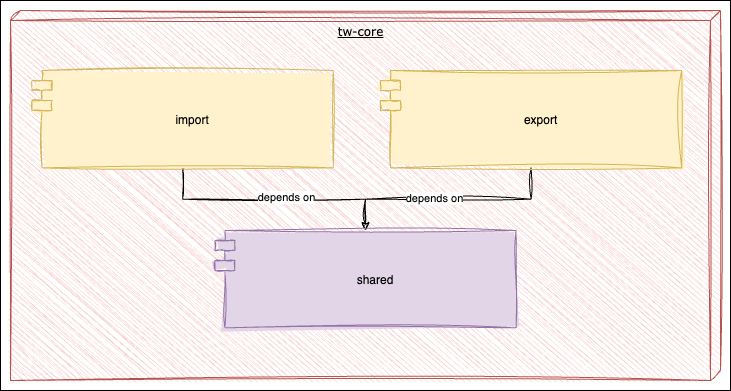

The diagram above was exported from draw.io. Its source (the exported page's mxGraphModel, read from the mxfile embedded in the PNG):
<mxGraphModel dx="1026" dy="743" grid="1" gridSize="10" guides="1" tooltips="1" connect="1" arrows="1" fold="1" page="1" pageScale="1" pageWidth="1100" pageHeight="850" background="none" math="0" shadow="0">
  <root>
    <mxCell id="0" />
    <mxCell id="1" parent="0" />
    <mxCell id="AAMXBiDjNvmEebASjFuu-1" value="" style="rounded=0;whiteSpace=wrap;html=1;fillStyle=auto;" vertex="1" parent="1">
      <mxGeometry x="150" y="130" width="730" height="390" as="geometry" />
    </mxCell>
    <mxCell id="O2ATZbd_3efGTIQfAAy3-3" value="" style="group;align=center;verticalAlign=bottom;" parent="1" vertex="1" connectable="0">
      <mxGeometry x="160" y="140" width="710" height="370" as="geometry" />
    </mxCell>
    <mxCell id="O2ATZbd_3efGTIQfAAy3-4" value="tw-core" style="verticalAlign=top;align=center;spacingTop=8;spacingLeft=2;spacingRight=12;shape=cube;size=10;direction=south;fontStyle=4;html=1;rounded=0;shadow=0;comic=0;labelBackgroundColor=none;strokeWidth=1;fontFamily=Verdana;fontSize=12;sketch=1;curveFitting=1;jiggle=2;fillColor=#f8cecc;strokeColor=#b85450;fillStyle=auto;" parent="O2ATZbd_3efGTIQfAAy3-3" vertex="1">
      <mxGeometry width="710" height="370" as="geometry" />
    </mxCell>
    <mxCell id="7Qhmcu4iuravMAZCZgKs-2" style="edgeStyle=orthogonalEdgeStyle;rounded=0;orthogonalLoop=1;jettySize=auto;html=1;sketch=1;curveFitting=1;jiggle=2;" parent="O2ATZbd_3efGTIQfAAy3-3" source="vygCLNV5ai-YtMWbHTig-1" target="7Qhmcu4iuravMAZCZgKs-1" edge="1">
      <mxGeometry relative="1" as="geometry" />
    </mxCell>
    <mxCell id="7Qhmcu4iuravMAZCZgKs-6" value="depends on" style="edgeLabel;html=1;align=center;verticalAlign=middle;resizable=0;points=[];" parent="7Qhmcu4iuravMAZCZgKs-2" vertex="1" connectable="0">
      <mxGeometry x="0.1016" y="2" relative="1" as="geometry">
        <mxPoint as="offset" />
      </mxGeometry>
    </mxCell>
    <mxCell id="vygCLNV5ai-YtMWbHTig-1" value="import" style="shape=module;align=left;spacingLeft=20;align=center;verticalAlign=middle;sketch=1;curveFitting=1;jiggle=2;fillColor=#fff2cc;strokeColor=#d6b656;fillStyle=solid;" parent="O2ATZbd_3efGTIQfAAy3-3" vertex="1">
      <mxGeometry x="21.51515151515152" y="59.997105263157906" width="301.21212121212125" height="97.36842105263156" as="geometry" />
    </mxCell>
    <mxCell id="7Qhmcu4iuravMAZCZgKs-3" style="edgeStyle=orthogonalEdgeStyle;rounded=0;orthogonalLoop=1;jettySize=auto;html=1;sketch=1;curveFitting=1;jiggle=2;" parent="O2ATZbd_3efGTIQfAAy3-3" source="vygCLNV5ai-YtMWbHTig-2" target="7Qhmcu4iuravMAZCZgKs-1" edge="1">
      <mxGeometry relative="1" as="geometry" />
    </mxCell>
    <mxCell id="7Qhmcu4iuravMAZCZgKs-8" value="depends on" style="edgeLabel;html=1;align=center;verticalAlign=middle;resizable=0;points=[];" parent="7Qhmcu4iuravMAZCZgKs-3" vertex="1" connectable="0">
      <mxGeometry x="0.1211" y="-1" relative="1" as="geometry">
        <mxPoint as="offset" />
      </mxGeometry>
    </mxCell>
    <mxCell id="vygCLNV5ai-YtMWbHTig-2" value="export" style="shape=module;align=left;spacingLeft=20;align=center;verticalAlign=middle;sketch=1;curveFitting=1;jiggle=2;fillColor=#fff2cc;strokeColor=#d6b656;fillStyle=solid;" parent="O2ATZbd_3efGTIQfAAy3-3" vertex="1">
      <mxGeometry x="369.99757575757576" y="59.997105263157906" width="301.21212121212125" height="97.36842105263156" as="geometry" />
    </mxCell>
    <mxCell id="7Qhmcu4iuravMAZCZgKs-1" value="shared" style="shape=module;align=left;spacingLeft=20;align=center;verticalAlign=middle;sketch=1;curveFitting=1;jiggle=2;fillColor=#e1d5e7;strokeColor=#9673a6;fillStyle=solid;" parent="O2ATZbd_3efGTIQfAAy3-3" vertex="1">
      <mxGeometry x="204.38985645933016" y="219.99552631578953" width="301.21212121212125" height="97.36842105263156" as="geometry" />
    </mxCell>
  </root>
</mxGraphModel>